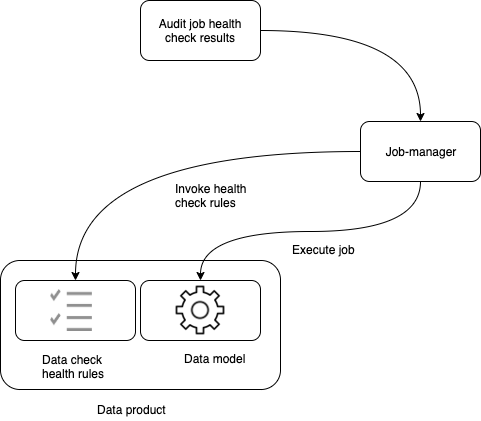

The diagram above was exported from draw.io. Its source (the exported page's mxGraphModel, read from the mxfile embedded in the PNG):
<mxGraphModel dx="946" dy="614" grid="1" gridSize="10" guides="1" tooltips="1" connect="1" arrows="1" fold="1" page="1" pageScale="1" pageWidth="827" pageHeight="1169" math="0" shadow="0">
  <root>
    <mxCell id="38vsEyCjL8HM5AajVD_r-0" />
    <mxCell id="38vsEyCjL8HM5AajVD_r-1" parent="38vsEyCjL8HM5AajVD_r-0" />
    <mxCell id="ax61Ify1pkAA1ogCacmU-0" value="" style="shape=image;html=1;verticalAlign=top;verticalLabelPosition=bottom;labelBackgroundColor=#ffffff;imageAspect=0;aspect=fixed;image=https://cdn0.iconfinder.com/data/icons/web-user-interface-10/512/941-27-128.png" vertex="1" parent="38vsEyCjL8HM5AajVD_r-1">
      <mxGeometry x="370" y="340" width="60" height="60" as="geometry" />
    </mxCell>
    <mxCell id="ax61Ify1pkAA1ogCacmU-1" value="" style="shape=image;html=1;verticalAlign=top;verticalLabelPosition=bottom;labelBackgroundColor=#ffffff;imageAspect=0;aspect=fixed;image=https://cdn4.iconfinder.com/data/icons/ui-actions/20/checklist-128.png" vertex="1" parent="38vsEyCjL8HM5AajVD_r-1">
      <mxGeometry x="250" y="349" width="42" height="42" as="geometry" />
    </mxCell>
    <mxCell id="ax61Ify1pkAA1ogCacmU-2" value="" style="rounded=1;whiteSpace=wrap;html=1;gradientColor=none;fillColor=none;" vertex="1" parent="38vsEyCjL8HM5AajVD_r-1">
      <mxGeometry x="340" y="340" width="120" height="60" as="geometry" />
    </mxCell>
    <mxCell id="4YaLekBnVkvENw4vW_FJ-8" style="edgeStyle=orthogonalEdgeStyle;curved=1;orthogonalLoop=1;jettySize=auto;html=1;exitX=0.5;exitY=0;exitDx=0;exitDy=0;entryX=0;entryY=0.5;entryDx=0;entryDy=0;startArrow=classic;startFill=1;endArrow=none;endFill=0;fontSize=12;" edge="1" parent="38vsEyCjL8HM5AajVD_r-1" source="4YaLekBnVkvENw4vW_FJ-1" target="4YaLekBnVkvENw4vW_FJ-3">
      <mxGeometry relative="1" as="geometry" />
    </mxCell>
    <mxCell id="4YaLekBnVkvENw4vW_FJ-1" value="" style="rounded=1;whiteSpace=wrap;html=1;fillColor=none;gradientColor=none;fontSize=12;" vertex="1" parent="38vsEyCjL8HM5AajVD_r-1">
      <mxGeometry x="215" y="340" width="120" height="60" as="geometry" />
    </mxCell>
    <mxCell id="4YaLekBnVkvENw4vW_FJ-2" value="Audit job health check results" style="rounded=1;whiteSpace=wrap;html=1;fillColor=none;gradientColor=none;fontSize=12;" vertex="1" parent="38vsEyCjL8HM5AajVD_r-1">
      <mxGeometry x="340" y="60" width="120" height="60" as="geometry" />
    </mxCell>
    <mxCell id="4YaLekBnVkvENw4vW_FJ-4" style="edgeStyle=orthogonalEdgeStyle;orthogonalLoop=1;jettySize=auto;html=1;exitX=0.5;exitY=0;exitDx=0;exitDy=0;entryX=1;entryY=0.5;entryDx=0;entryDy=0;startArrow=classic;startFill=1;endArrow=none;endFill=0;fontSize=12;curved=1;" edge="1" parent="38vsEyCjL8HM5AajVD_r-1" source="4YaLekBnVkvENw4vW_FJ-3" target="4YaLekBnVkvENw4vW_FJ-2">
      <mxGeometry relative="1" as="geometry" />
    </mxCell>
    <mxCell id="4YaLekBnVkvENw4vW_FJ-7" style="edgeStyle=orthogonalEdgeStyle;curved=1;orthogonalLoop=1;jettySize=auto;html=1;exitX=0.5;exitY=1;exitDx=0;exitDy=0;entryX=0.5;entryY=0;entryDx=0;entryDy=0;startArrow=none;startFill=0;endArrow=classic;endFill=1;fontSize=12;" edge="1" parent="38vsEyCjL8HM5AajVD_r-1" source="4YaLekBnVkvENw4vW_FJ-3" target="ax61Ify1pkAA1ogCacmU-2">
      <mxGeometry relative="1" as="geometry" />
    </mxCell>
    <mxCell id="4YaLekBnVkvENw4vW_FJ-3" value="Job-manager" style="rounded=1;whiteSpace=wrap;html=1;fillColor=none;gradientColor=none;fontSize=12;" vertex="1" parent="38vsEyCjL8HM5AajVD_r-1">
      <mxGeometry x="560" y="181" width="120" height="60" as="geometry" />
    </mxCell>
    <mxCell id="4YaLekBnVkvENw4vW_FJ-9" value="Execute job" style="text;html=1;resizable=0;points=[];autosize=1;align=left;verticalAlign=top;spacingTop=-4;fontSize=12;" vertex="1" parent="38vsEyCjL8HM5AajVD_r-1">
      <mxGeometry x="490" y="300" width="80" height="20" as="geometry" />
    </mxCell>
    <mxCell id="4YaLekBnVkvENw4vW_FJ-10" value="Data check &lt;br&gt;health rules" style="text;html=1;resizable=0;points=[];autosize=1;align=left;verticalAlign=top;spacingTop=-4;fontSize=12;" vertex="1" parent="38vsEyCjL8HM5AajVD_r-1">
      <mxGeometry x="240" y="410" width="80" height="30" as="geometry" />
    </mxCell>
    <mxCell id="4YaLekBnVkvENw4vW_FJ-12" value="Invoke health &lt;br&gt;check rules" style="text;html=1;resizable=0;points=[];autosize=1;align=left;verticalAlign=top;spacingTop=-4;fontSize=12;" vertex="1" parent="38vsEyCjL8HM5AajVD_r-1">
      <mxGeometry x="373" y="239" width="90" height="30" as="geometry" />
    </mxCell>
    <mxCell id="4YaLekBnVkvENw4vW_FJ-13" value="Data model" style="text;html=1;resizable=0;points=[];autosize=1;align=left;verticalAlign=top;spacingTop=-4;fontSize=12;" vertex="1" parent="38vsEyCjL8HM5AajVD_r-1">
      <mxGeometry x="382" y="409" width="80" height="20" as="geometry" />
    </mxCell>
    <mxCell id="4YaLekBnVkvENw4vW_FJ-14" value="" style="rounded=1;whiteSpace=wrap;html=1;fillColor=none;gradientColor=none;fontSize=12;" vertex="1" parent="38vsEyCjL8HM5AajVD_r-1">
      <mxGeometry x="200" y="320" width="280" height="129" as="geometry" />
    </mxCell>
    <mxCell id="4YaLekBnVkvENw4vW_FJ-15" value="Data product" style="text;html=1;resizable=0;points=[];autosize=1;align=left;verticalAlign=top;spacingTop=-4;fontSize=12;" vertex="1" parent="38vsEyCjL8HM5AajVD_r-1">
      <mxGeometry x="295" y="460" width="80" height="20" as="geometry" />
    </mxCell>
  </root>
</mxGraphModel>